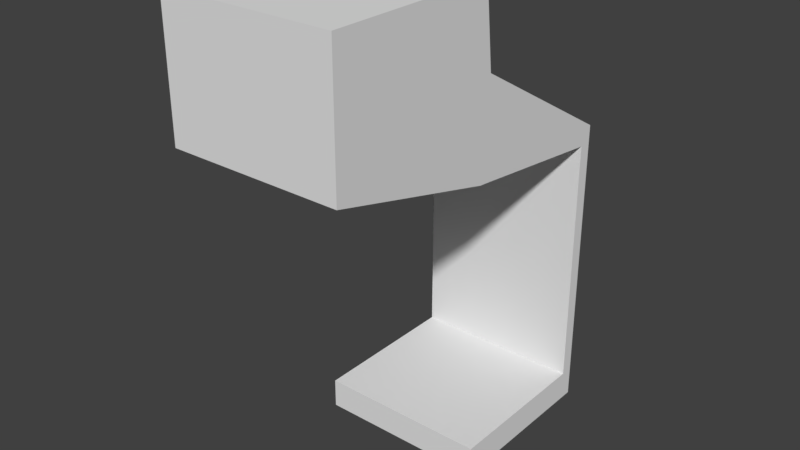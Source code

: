 # Source: SwimmingPoolRoomWall_2x2x5.5.blend  (saved by Blender 2.79.0; exported with 4.5.12 LTS)
import bpy
from mathutils import Matrix  # noqa: F401  (used for matrix-valued properties, if any)

bpy.ops.wm.read_factory_settings(use_empty=True)
scene = bpy.context.scene
scene.name = 'Scene'

# ---- collections
col_collection_1 = bpy.data.collections.new('Collection 1'); scene.collection.children.link(col_collection_1)

# ---- materials (node trees are filled in below, after node groups)
mat_pooltilesbrown1 = bpy.data.materials.new('PoolTilesBrown1')
mat_pooltilesbrown1.alpha_threshold = 0.0
mat_pooltilesbrown1.use_transparent_shadow = False
mat_pooltilesbrown1.roughness = 0.5
mat_pooltilesbrown1.specular_intensity = 0.0
mat_pooltilesbrown1.line_color = (0.0, 0.0, 0.0, 1.0)

# ---- material node trees

# ---- world
world_world = bpy.data.worlds.new('World'); scene.world = world_world
world_world.color = (0.05088, 0.05088, 0.05088)
world_world.use_sun_shadow = False
world_world.sun_shadow_jitter_overblur = 0.0
world_world.cycles.sampling_method = 'MANUAL'

# ---- meshes
me_swimmingpoolroomwall_2x2x5_5 = bpy.data.meshes.new('SwimmingPoolRoomWall_2x2x5.5')
me_swimmingpoolroomwall_2x2x5_5.from_pydata([(2.0, 1.5, 0.15), (-7.153e-07, 1.5, 7.153e-07), (2.384e-07, 1.405e-07, 2.0), (2.0, 8.087e-08, 2.0), (2.0, 0.0, -3.576e-07), (-2.384e-07, 1.192e-07, 0.0), (-2.384e-07, 3.3, 0.15), (2.0, 3.3, 0.15), (2.0, 3.3, -3.411e-08), (-7.153e-07, 3.3, 6.811e-07), (2.384e-07, 1.5, 0.15), (2.0, 1.5, -4.768e-07), (1.192e-07, 4.6, 1.9), (2.0, 4.6, 1.9), (2.0, 3.5, -4.371e-08), (-7.153e-07, 3.5, 4.331e-07), (3.129e-07, 5.5, 4.0), (2.0, 5.5, 4.0), (7.898e-07, 4.0, 4.0), (2.0, 4.0, 4.0), (2.0, 0.35, 2.0), (2.384e-07, 0.35, 2.0), (2.0, 0.35, 0.15), (2.384e-07, 0.35, 0.15), (3.725e-08, 5.5, 2.0), (2.0, 5.5, 2.0), (2.757e-07, 3.5, 2.0), (2.0, 3.5, 2.0), (2.487e-07, 3.491, 1.903), (2.0, 3.491, 1.903), (-6.494e-07, 3.587, 0.15), (2.0, 3.587, 0.15)], [], [(10, 0, 11, 1), (2, 5, 4, 3), (21, 2, 3, 20), (10, 23, 22, 0), (0, 22, 20, 3, 4, 11), (11, 4, 5, 1), (6, 10, 0, 7), (7, 0, 11, 8), (8, 11, 1, 9), (10, 6, 9, 1), (30, 31, 14, 15), (24, 26, 18, 16), (14, 8, 9, 15), (24, 12, 28, 26), (16, 18, 19, 17), (25, 24, 16, 17), (26, 27, 19, 18), (27, 25, 17, 19), (23, 21, 20, 22), (2, 21, 23, 10, 1, 5), (28, 29, 27, 26), (13, 12, 24, 25), (25, 27, 29, 13), (6, 7, 29, 28), (12, 13, 31, 30), (9, 6, 30, 15), (8, 14, 31, 7), (13, 29, 7, 31), (6, 28, 12, 30)])
_uv = me_swimmingpoolroomwall_2x2x5_5.uv_layers.new(name='UVMap')
_uv.uv.foreach_set('vector', [-0.8655, -0.6372, -0.8655, 0.3561, -0.9415, 0.3561, -0.9415, -0.6372, 2.02, 0.9273, 1.008, 0.9273, 1.008, -0.06605, 2.02, -0.06605, -1.701, 1.921, -1.524, 1.921, -1.524, 2.914, -1.701, 2.914, -0.005045, 2.343, -0.005045, 2.914, -1.017, 2.914, -1.017, 2.343, 1.007, -0.9148, 0.4252, -0.9148, 0.4252, 0.004108, 0.248, 0.004108, 0.248, -0.9893, 1.007, -0.9893, 2.02, -0.06605, 1.26, -0.06605, 1.26, -1.059, 2.02, -1.059, -0.005045, 1.35, -0.005045, 2.343, -1.017, 2.343, -1.017, 1.35, 0.8749, 0.1667, 4.095e-05, 0.1667, 4.082e-05, 4.089e-05, 1.0, 4.082e-05, 1.007, 0.9975, -0.005044, 0.9975, -0.005044, 0.004108, 1.007, 0.004108, 4.082e-05, 4.082e-05, 0.8749, 4.125e-05, 1.0, 0.1667, 4.082e-05, 0.1667, 2.932e-05, 2.951e-05, 1.0, 2.932e-05, 1.0, 0.08599, 2.932e-05, 0.08599, -0.005046, 0.3189, -0.4353, 0.3189, -0.3594, -0.6372, -0.005047, -0.6372, 1.0, 3.157e-05, 1.0, 0.09923, 3.155e-05, 0.09923, 3.149e-05, 3.149e-05, 1.0, 2.222e-05, 0.552, 0.0494, 2.222e-05, 0.04796, 0.00446, 2.222e-05, -0.8655, -0.6372, -0.5112, -0.6372, -0.5112, 0.3561, -0.8655, 0.3561, 1.007, 1.958, 2.02, 1.958, 2.02, 2.914, 1.007, 2.914, -0.005045, 1.956, 1.007, 1.956, 1.007, 2.914, -0.005045, 2.914, 9.958e-05, 0.0001, 0.9999, 9.958e-05, 0.9999, 0.9919, 0.2501, 0.9919, -1.017, 0.9273, -1.954, 0.9273, -1.954, -0.06605, -1.017, -0.06605, 0.9999, 0.9954, 0.8257, 0.9954, 9.976e-05, 0.588, 0.2534, 0.07475, 0.2534, 0.0001002, 0.9999, 9.976e-05, 2.204e-05, 0.0002242, 1.0, 2.204e-05, 1.0, 0.04838, 3.199e-05, 0.04858, 1.007, 1.002, 2.02, 1.002, 2.02, 1.958, 1.007, 1.958, 1.0, 0.05058, 0.004334, 0.04798, 2.248e-05, 2.277e-05, 0.5521, 2.248e-05, -0.005045, 0.9975, 1.007, 0.9975, 1.007, 1.477, -0.005045, 1.477, 0.9999, 9.543e-05, 0.9999, 0.9109, 0.5, 0.9109, 0.5, 9.547e-05, -1.017, 0.3561, 0.8749, 4.125e-05, 0.5, 9.547e-05, -0.5112, 0.3561, -1.017, 1.35, -0.5112, 1.35, 0.5, 0.9109, 0.8749, 0.1667, 0.4474, 0.9999, 6.688e-05, 0.7446, 0.3318, 6.688e-05, 0.4474, 0.06641, 0.5911, 7.687e-05, 0.5911, 0.9376, 7.687e-05, 0.9999, 0.4383, 0.0166])
me_swimmingpoolroomwall_2x2x5_5.materials.append(mat_pooltilesbrown1)
me_swimmingpoolroomwall_2x2x5_5.use_remesh_preserve_volume = False
me_swimmingpoolroomwall_2x2x5_5.use_remesh_preserve_attributes = False
me_swimmingpoolroomwall_2x2x5_5.use_mirror_vertex_groups = False
me_swimmingpoolroomwall_2x2x5_5.update()

# ---- objects
ob_swimmingpoolroomwall_2x2x5_5 = bpy.data.objects.new('SwimmingPoolRoomWall_2x2x5.5', me_swimmingpoolroomwall_2x2x5_5)

# ---- transforms, parenting, visibility, modifiers, constraints
ob_swimmingpoolroomwall_2x2x5_5.location = (-1.192e-07, 1.788e-07, 0.0)
ob_swimmingpoolroomwall_2x2x5_5.rotation_euler = (1.571, 0.0, 0.0)
ob_swimmingpoolroomwall_2x2x5_5.lock_rotations_4d = False
ob_swimmingpoolroomwall_2x2x5_5.empty_display_type = 'ARROWS'
ob_swimmingpoolroomwall_2x2x5_5.lineart.crease_threshold = 0.0

# ---- collection membership
col_collection_1.objects.link(ob_swimmingpoolroomwall_2x2x5_5)

# ---- scene / render settings (as saved in the file)
scene.frame_start = 1; scene.frame_end = 250; scene.frame_set(79)
scene.render.engine = 'BLENDER_EEVEE_NEXT'
scene.render.resolution_percentage = 50
scene.render.dither_intensity = 0.0
scene.cycles.use_denoising = False
scene.cycles.samples = 128
scene.cycles.sampling_pattern = 'TABULATED_SOBOL'
scene.cycles.use_adaptive_sampling = False
scene.cycles.use_light_tree = False
scene.cycles.blur_glossy = 0.0
scene.cycles.sample_clamp_indirect = 0.0
scene.view_settings.view_transform = 'Standard'
bpy.context.view_layer.update()

# ---- added for rendering (the .blend has no active camera and no usable light): camera, sun
cam_auto = bpy.data.cameras.new('AutoCamera')
cam_auto.lens = 50.0
cam_auto.sensor_width = 36.0
cam_auto.clip_end = 1000.0
ob_auto_camera = bpy.data.objects.new('AutoCamera', cam_auto)
scene.collection.objects.link(ob_auto_camera)
ob_auto_camera.location = (7.55866, -9.87039, 7.99693)
ob_auto_camera.rotation_euler = (1.09748, -7.21219e-08, 0.694738)
scene.camera = ob_auto_camera
light_auto_sun = bpy.data.lights.new('AutoSun', 'SUN')
light_auto_sun.energy = 3.0
light_auto_sun.angle = 0.0523599
ob_auto_sun = bpy.data.objects.new('AutoSun', light_auto_sun)
scene.collection.objects.link(ob_auto_sun)
ob_auto_sun.rotation_euler = (0.872665, 0.174533, 0.523599)
bpy.context.view_layer.update()
